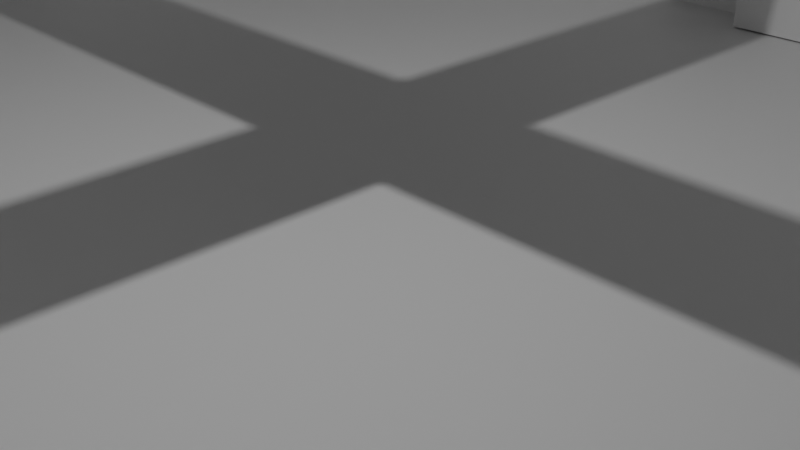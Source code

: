 # Source: ProjetoMetaverso_novas_medidas_2.blend  (saved by Blender 3.5.10; exported with 4.5.12 LTS)
import bpy
from mathutils import Matrix  # noqa: F401  (used for matrix-valued properties, if any)

bpy.ops.wm.read_factory_settings(use_empty=True)
scene = bpy.context.scene
scene.name = 'Scene'

# ---- collections
col_collection = bpy.data.collections.new('Collection'); scene.collection.children.link(col_collection)

# ---- materials (node trees are filled in below, after node groups)
mat_material = bpy.data.materials.new('Material')
mat_material.alpha_threshold = 0.0
mat_material.use_transparent_shadow = False
mat_material.roughness = 0.5
mat_material.line_color = (0.0, 0.0, 0.0, 1.0)

# ---- material node trees
mat_material.use_nodes = True; mat_material.node_tree.nodes.clear()
_N = mat_material.node_tree.nodes; _L = mat_material.node_tree.links
n0 = _N.new('ShaderNodeOutputMaterial'); n0.name = 'Material Output'; n0.location = (300, 300)
n1 = _N.new('ShaderNodeBsdfPrincipled'); n1.name = 'Principled BSDF'; n1.location = (10, 300)
n1.distribution = 'GGX'
n1.subsurface_method = 'RANDOM_WALK_SKIN'
n1.inputs[3].default_value = 1.45
n1.inputs[27].default_value = (0.0, 0.0, 0.0, 1.0)
n1.inputs[28].default_value = 1.0
_L.new(n1.outputs[0], n0.inputs[0])
n0.is_active_output = True

# ---- world
world_world = bpy.data.worlds.new('World'); scene.world = world_world
world_world.use_nodes = True; world_world.node_tree.nodes.clear()
_N = world_world.node_tree.nodes; _L = world_world.node_tree.links
n0 = _N.new('ShaderNodeOutputWorld'); n0.name = 'World Output'; n0.location = (300, 300)
n1 = _N.new('ShaderNodeBackground'); n1.name = 'Background'; n1.location = (10, 300)
n1.inputs[0].default_value = (0.05088, 0.05088, 0.05088, 1.0)
_L.new(n1.outputs[0], n0.inputs[0])
n0.is_active_output = True
world_world.color = (0.05088, 0.05088, 0.05088)
world_world.use_sun_shadow = False
world_world.sun_shadow_jitter_overblur = 0.0

# ---- cameras
cam_camera = bpy.data.cameras.new('Camera')
cam_camera.clip_end = 100.0
cam_camera.ortho_scale = 7.314

# ---- lights
light_light = bpy.data.lights.new('Light', 'POINT')
light_light.transmission_factor = 0.0
light_light.energy = 1000.0
light_light.shadow_soft_size = 0.1
light_light.shadow_maximum_resolution = 0.006
light_light.use_absolute_resolution = True

# ---- meshes
me_cube = bpy.data.meshes.new('Cube')
me_cube.from_pydata([(1.0, 1.0, 1.0), (1.0, 1.0, -1.0), (1.0, -1.0, 1.0), (1.0, -1.0, -1.0), (-1.0, 1.0, 1.0), (-1.0, 1.0, -1.0), (-1.0, -1.0, 1.0), (-1.0, -1.0, -1.0), (-0.9881, 1.0, -1.0), (-0.9881, -1.0, 1.0), (-0.9881, -1.0, -1.0), (-0.9881, 1.0, 1.0), (-0.8135, -1.0, -1.0), (-0.8135, 1.0, 1.0), (-0.8135, 1.0, -1.0), (-0.8135, -1.0, 1.0), (0.9882, -1.0, -1.0), (0.9882, 1.0, 1.0), (0.9882, 1.0, -1.0), (0.9882, -1.0, 1.0), (0.8147, 1.0, -1.0), (0.8147, -1.0, 1.0), (0.8147, -1.0, -1.0), (0.8147, 1.0, 1.0), (1.0, 1.0, 0.4909), (-1.0, -1.0, 0.4909), (1.0, -1.0, 0.4909), (-1.0, 1.0, 0.4909), (-0.9881, 1.0, 0.4909), (-0.9881, -1.0, 0.4909), (-0.8135, -1.0, 0.4909), (-0.8135, 1.0, 0.4909), (0.9882, -1.0, 0.4909), (0.9882, 1.0, 0.4909), (0.8147, 1.0, 0.4909), (0.8147, -1.0, 0.4909)], [], [(29, 9, 6, 25), (25, 6, 4, 27), (18, 1, 3, 16), (24, 0, 2, 26), (33, 17, 0, 24), (27, 4, 11, 28), (5, 8, 10, 7), (30, 15, 9, 29), (35, 21, 15, 30), (28, 11, 13, 31), (8, 14, 12, 10), (26, 2, 19, 32), (34, 23, 17, 33), (20, 18, 16, 22), (14, 20, 22, 12), (31, 13, 23, 34), (32, 19, 21, 35), (14, 31, 34, 20), (20, 34, 33, 18), (3, 26, 32, 16), (8, 28, 31, 14), (22, 35, 30, 12), (5, 27, 28, 8), (18, 33, 24, 1), (1, 24, 26, 3), (7, 25, 27, 5), (10, 29, 25, 7)])
_uv = me_cube.uv_layers.new(name='UVMap')
_uv.uv.foreach_set('vector', [0.5614, 0.9985, 0.625, 0.9985, 0.625, 1.0, 0.5614, 1.0, 0.5614, 0.0, 0.625, 0.0, 0.625, 0.25, 0.5614, 0.25, 0.3735, 0.5, 0.375, 0.5, 0.375, 0.75, 0.3735, 0.75, 0.5614, 0.5, 0.625, 0.5, 0.625, 0.75, 0.5614, 0.75, 0.5614, 0.4985, 0.625, 0.4985, 0.625, 0.5, 0.5614, 0.5, 0.5614, 0.25, 0.625, 0.25, 0.625, 0.2515, 0.5614, 0.2515, 0.125, 0.5, 0.1265, 0.5, 0.1265, 0.75, 0.125, 0.75, 0.5614, 0.9767, 0.625, 0.9767, 0.625, 0.9985, 0.5614, 0.9985, 0.5614, 0.7732, 0.625, 0.7732, 0.625, 0.9767, 0.5614, 0.9767, 0.5614, 0.2515, 0.625, 0.2515, 0.625, 0.2733, 0.5614, 0.2733, 0.1265, 0.5, 0.1483, 0.5, 0.1483, 0.75, 0.1265, 0.75, 0.5614, 0.75, 0.625, 0.75, 0.625, 0.7515, 0.5614, 0.7515, 0.5614, 0.4768, 0.625, 0.4768, 0.625, 0.4985, 0.5614, 0.4985, 0.3518, 0.5, 0.3735, 0.5, 0.3735, 0.75, 0.3518, 0.75, 0.1483, 0.5, 0.3518, 0.5, 0.3518, 0.75, 0.1483, 0.75, 0.5614, 0.2733, 0.625, 0.2733, 0.625, 0.4768, 0.5614, 0.4768, 0.5614, 0.7515, 0.625, 0.7515, 0.625, 0.7732, 0.5614, 0.7732, 0.375, 0.2733, 0.5614, 0.2733, 0.5614, 0.4768, 0.375, 0.4768, 0.375, 0.4768, 0.5614, 0.4768, 0.5614, 0.4985, 0.375, 0.4985, 0.375, 0.75, 0.5614, 0.75, 0.5614, 0.7515, 0.375, 0.7515, 0.375, 0.2515, 0.5614, 0.2515, 0.5614, 0.2733, 0.375, 0.2733, 0.375, 0.7732, 0.5614, 0.7732, 0.5614, 0.9767, 0.375, 0.9767, 0.375, 0.25, 0.5614, 0.25, 0.5614, 0.2515, 0.375, 0.2515, 0.375, 0.4985, 0.5614, 0.4985, 0.5614, 0.5, 0.375, 0.5, 0.375, 0.5, 0.5614, 0.5, 0.5614, 0.75, 0.375, 0.75, 0.375, 0.0, 0.5614, 0.0, 0.5614, 0.25, 0.375, 0.25, 0.375, 0.9985, 0.5614, 0.9985, 0.5614, 1.0, 0.375, 1.0])
me_cube.materials.append(mat_material)
me_cube.use_mirror_vertex_groups = False
me_cube.update()
me_plane = bpy.data.meshes.new('Plane')
me_plane.from_pydata([(-1.0, -1.0, 0.0), (1.0, -1.0, 0.0), (-1.0, 1.0, 0.0), (1.0, 1.0, 0.0)], [], [(0, 1, 3, 2)])
_uv = me_plane.uv_layers.new(name='UVMap')
_uv.uv.foreach_set('vector', [0.0, 0.0, 1.0, 0.0, 1.0, 1.0, 0.0, 1.0])
me_plane.update()
me_plane_003 = bpy.data.meshes.new('Plane.003')
me_plane_003.from_pydata([(-1.0, -1.0, 0.0), (1.0, -1.0, 0.0), (-1.0, 1.0, 0.0), (1.0, 1.0, 0.0)], [], [(0, 1, 3, 2)])
_uv = me_plane_003.uv_layers.new(name='UVMap')
_uv.uv.foreach_set('vector', [0.0, 0.0, 1.0, 0.0, 1.0, 1.0, 0.0, 1.0])
me_plane_003.update()
me_plane_004 = bpy.data.meshes.new('Plane.004')
me_plane_004.from_pydata([(-1.0, -1.0, 0.0), (1.0, -1.0, 0.0), (-1.0, 1.0, 0.0), (1.0, 1.0, 0.0)], [], [(0, 1, 3, 2)])
_uv = me_plane_004.uv_layers.new(name='UVMap')
_uv.uv.foreach_set('vector', [0.0, 0.0, 1.0, 0.0, 1.0, 1.0, 0.0, 1.0])
me_plane_004.update()
me_plane_006 = bpy.data.meshes.new('Plane.006')
me_plane_006.from_pydata([(-1.0, -1.0, 0.0), (1.0, -1.0, 0.0), (-1.0, 1.0, 0.0), (1.0, 1.0, 0.0)], [], [(0, 1, 3, 2)])
_uv = me_plane_006.uv_layers.new(name='UVMap')
_uv.uv.foreach_set('vector', [0.0, 0.0, 1.0, 0.0, 1.0, 1.0, 0.0, 1.0])
me_plane_006.update()
me_plane_007 = bpy.data.meshes.new('Plane.007')
me_plane_007.from_pydata([(-1.0, -1.0, 0.0), (1.0, -1.0, 0.0), (-1.0, 1.0, 0.0), (1.0, 1.0, 0.0)], [], [(0, 1, 3, 2)])
_uv = me_plane_007.uv_layers.new(name='UVMap')
_uv.uv.foreach_set('vector', [0.0, 0.0, 1.0, 0.0, 1.0, 1.0, 0.0, 1.0])
me_plane_007.update()
me_plane_008 = bpy.data.meshes.new('Plane.008')
me_plane_008.from_pydata([(-1.0, -1.0, 0.0), (1.0, -1.0, 0.0), (-1.0, 1.0, 0.0), (1.0, 1.0, 0.0)], [], [(0, 1, 3, 2)])
_uv = me_plane_008.uv_layers.new(name='UVMap')
_uv.uv.foreach_set('vector', [0.0, 0.0, 1.0, 0.0, 1.0, 1.0, 0.0, 1.0])
me_plane_008.update()
me_plane_010 = bpy.data.meshes.new('Plane.010')
me_plane_010.from_pydata([(-1.0, -1.0, 0.0), (1.0, -1.0, 0.0), (-1.0, 1.0, 0.0), (1.0, 1.0, 0.0)], [], [(0, 1, 3, 2)])
_uv = me_plane_010.uv_layers.new(name='UVMap')
_uv.uv.foreach_set('vector', [0.0, 0.0, 1.0, 0.0, 1.0, 1.0, 0.0, 1.0])
me_plane_010.update()
me_plane_011 = bpy.data.meshes.new('Plane.011')
me_plane_011.from_pydata([(-1.0, -1.0, 0.0), (1.0, -1.0, 0.0), (-1.0, 1.0, 0.0), (1.0, 1.0, 0.0)], [], [(0, 1, 3, 2)])
_uv = me_plane_011.uv_layers.new(name='UVMap')
_uv.uv.foreach_set('vector', [0.0, 0.0, 1.0, 0.0, 1.0, 1.0, 0.0, 1.0])
me_plane_011.update()
me_plane_015 = bpy.data.meshes.new('Plane.015')
me_plane_015.from_pydata([(-1.0, -1.0, 0.0), (1.0, -1.0, 0.0), (-1.0, 1.0, 0.0), (1.0, 1.0, 0.0)], [], [(0, 1, 3, 2)])
_uv = me_plane_015.uv_layers.new(name='UVMap')
_uv.uv.foreach_set('vector', [0.0, 0.0, 1.0, 0.0, 1.0, 1.0, 0.0, 1.0])
me_plane_015.update()
me_cube_001 = bpy.data.meshes.new('Cube.001')
me_cube_001.from_pydata([(-1.0, -1.0, -1.0), (-1.0, -1.0, 1.0), (-1.0, 1.0, -1.0), (-1.0, 1.0, 1.0), (1.0, -1.0, -1.0), (1.0, -1.0, 1.0), (1.0, 1.0, -1.0), (1.0, 1.0, 1.0)], [], [(0, 1, 3, 2), (2, 3, 7, 6), (6, 7, 5, 4), (4, 5, 1, 0), (2, 6, 4, 0), (7, 3, 1, 5)])
_uv = me_cube_001.uv_layers.new(name='UVMap')
_uv.uv.foreach_set('vector', [0.375, 0.0, 0.625, 0.0, 0.625, 0.25, 0.375, 0.25, 0.375, 0.25, 0.625, 0.25, 0.625, 0.5, 0.375, 0.5, 0.375, 0.5, 0.625, 0.5, 0.625, 0.75, 0.375, 0.75, 0.375, 0.75, 0.625, 0.75, 0.625, 1.0, 0.375, 1.0, 0.125, 0.5, 0.375, 0.5, 0.375, 0.75, 0.125, 0.75, 0.625, 0.5, 0.875, 0.5, 0.875, 0.75, 0.625, 0.75])
me_cube_001.update()
me_cube_002 = bpy.data.meshes.new('Cube.002')
me_cube_002.from_pydata([(-1.0, -1.0, -1.0), (-1.0, -1.0, 1.0), (-1.0, 1.0, -1.0), (-1.0, 1.0, 1.0), (1.0, -1.0, -1.0), (1.0, -1.0, 1.0), (1.0, 1.0, -1.0), (1.0, 1.0, 1.0)], [], [(0, 1, 3, 2), (2, 3, 7, 6), (6, 7, 5, 4), (4, 5, 1, 0), (2, 6, 4, 0), (7, 3, 1, 5)])
_uv = me_cube_002.uv_layers.new(name='UVMap')
_uv.uv.foreach_set('vector', [0.375, 0.0, 0.625, 0.0, 0.625, 0.25, 0.375, 0.25, 0.375, 0.25, 0.625, 0.25, 0.625, 0.5, 0.375, 0.5, 0.375, 0.5, 0.625, 0.5, 0.625, 0.75, 0.375, 0.75, 0.375, 0.75, 0.625, 0.75, 0.625, 1.0, 0.375, 1.0, 0.125, 0.5, 0.375, 0.5, 0.375, 0.75, 0.125, 0.75, 0.625, 0.5, 0.875, 0.5, 0.875, 0.75, 0.625, 0.75])
me_cube_002.update()
me_cube_003 = bpy.data.meshes.new('Cube.003')
me_cube_003.from_pydata([(-1.0, -1.0, -1.0), (-1.0, -1.0, 1.0), (-1.0, 1.0, -1.0), (-1.0, 1.0, 1.0), (1.0, -1.0, -1.0), (1.0, -1.0, 1.0), (1.0, 1.0, -1.0), (1.0, 1.0, 1.0)], [], [(0, 1, 3, 2), (2, 3, 7, 6), (6, 7, 5, 4), (4, 5, 1, 0), (2, 6, 4, 0), (7, 3, 1, 5)])
_uv = me_cube_003.uv_layers.new(name='UVMap')
_uv.uv.foreach_set('vector', [0.375, 0.0, 0.625, 0.0, 0.625, 0.25, 0.375, 0.25, 0.375, 0.25, 0.625, 0.25, 0.625, 0.5, 0.375, 0.5, 0.375, 0.5, 0.625, 0.5, 0.625, 0.75, 0.375, 0.75, 0.375, 0.75, 0.625, 0.75, 0.625, 1.0, 0.375, 1.0, 0.125, 0.5, 0.375, 0.5, 0.375, 0.75, 0.125, 0.75, 0.625, 0.5, 0.875, 0.5, 0.875, 0.75, 0.625, 0.75])
me_cube_003.update()
me_cube_004 = bpy.data.meshes.new('Cube.004')
me_cube_004.from_pydata([(-1.0, -1.0, -1.0), (-1.0, -1.0, 1.0), (-1.0, 1.0, -1.0), (-1.0, 1.0, 1.0), (1.0, -1.0, -1.0), (1.0, -1.0, 1.0), (1.0, 1.0, -1.0), (1.0, 1.0, 1.0)], [], [(0, 1, 3, 2), (2, 3, 7, 6), (6, 7, 5, 4), (4, 5, 1, 0), (2, 6, 4, 0), (7, 3, 1, 5)])
_uv = me_cube_004.uv_layers.new(name='UVMap')
_uv.uv.foreach_set('vector', [0.375, 0.0, 0.625, 0.0, 0.625, 0.25, 0.375, 0.25, 0.375, 0.25, 0.625, 0.25, 0.625, 0.5, 0.375, 0.5, 0.375, 0.5, 0.625, 0.5, 0.625, 0.75, 0.375, 0.75, 0.375, 0.75, 0.625, 0.75, 0.625, 1.0, 0.375, 1.0, 0.125, 0.5, 0.375, 0.5, 0.375, 0.75, 0.125, 0.75, 0.625, 0.5, 0.875, 0.5, 0.875, 0.75, 0.625, 0.75])
me_cube_004.update()
me_cube_005 = bpy.data.meshes.new('Cube.005')
me_cube_005.from_pydata([(-1.0, -1.0, -1.0), (-1.0, -1.0, 1.0), (-1.0, 1.0, -1.0), (-1.0, 1.0, 1.0), (1.0, -1.0, -1.0), (1.0, -1.0, 1.0), (1.0, 1.0, -1.0), (1.0, 1.0, 1.0)], [], [(0, 1, 3, 2), (2, 3, 7, 6), (6, 7, 5, 4), (4, 5, 1, 0), (2, 6, 4, 0), (7, 3, 1, 5)])
_uv = me_cube_005.uv_layers.new(name='UVMap')
_uv.uv.foreach_set('vector', [0.375, 0.0, 0.625, 0.0, 0.625, 0.25, 0.375, 0.25, 0.375, 0.25, 0.625, 0.25, 0.625, 0.5, 0.375, 0.5, 0.375, 0.5, 0.625, 0.5, 0.625, 0.75, 0.375, 0.75, 0.375, 0.75, 0.625, 0.75, 0.625, 1.0, 0.375, 1.0, 0.125, 0.5, 0.375, 0.5, 0.375, 0.75, 0.125, 0.75, 0.625, 0.5, 0.875, 0.5, 0.875, 0.75, 0.625, 0.75])
me_cube_005.update()
me_cube_006 = bpy.data.meshes.new('Cube.006')
me_cube_006.from_pydata([(-1.0, -1.0, -1.0), (-1.0, -1.0, 1.0), (-1.0, 1.0, -1.0), (-1.0, 1.0, 1.0), (1.0, -1.0, -1.0), (1.0, -1.0, 1.0), (1.0, 1.0, -1.0), (1.0, 1.0, 1.0)], [], [(0, 1, 3, 2), (2, 3, 7, 6), (6, 7, 5, 4), (4, 5, 1, 0), (2, 6, 4, 0), (7, 3, 1, 5)])
_uv = me_cube_006.uv_layers.new(name='UVMap')
_uv.uv.foreach_set('vector', [0.375, 0.0, 0.625, 0.0, 0.625, 0.25, 0.375, 0.25, 0.375, 0.25, 0.625, 0.25, 0.625, 0.5, 0.375, 0.5, 0.375, 0.5, 0.625, 0.5, 0.625, 0.75, 0.375, 0.75, 0.375, 0.75, 0.625, 0.75, 0.625, 1.0, 0.375, 1.0, 0.125, 0.5, 0.375, 0.5, 0.375, 0.75, 0.125, 0.75, 0.625, 0.5, 0.875, 0.5, 0.875, 0.75, 0.625, 0.75])
me_cube_006.update()
me_cube_007 = bpy.data.meshes.new('Cube.007')
me_cube_007.from_pydata([(-1.0, -1.0, -1.0), (-1.0, -1.0, 1.0), (-1.0, 1.0, -1.0), (-1.0, 1.0, 1.0), (1.0, -1.0, -1.0), (1.0, -1.0, 1.0), (1.0, 1.0, -1.0), (1.0, 1.0, 1.0)], [], [(0, 1, 3, 2), (2, 3, 7, 6), (6, 7, 5, 4), (4, 5, 1, 0), (2, 6, 4, 0), (7, 3, 1, 5)])
_uv = me_cube_007.uv_layers.new(name='UVMap')
_uv.uv.foreach_set('vector', [0.375, 0.0, 0.625, 0.0, 0.625, 0.25, 0.375, 0.25, 0.375, 0.25, 0.625, 0.25, 0.625, 0.5, 0.375, 0.5, 0.375, 0.5, 0.625, 0.5, 0.625, 0.75, 0.375, 0.75, 0.375, 0.75, 0.625, 0.75, 0.625, 1.0, 0.375, 1.0, 0.125, 0.5, 0.375, 0.5, 0.375, 0.75, 0.125, 0.75, 0.625, 0.5, 0.875, 0.5, 0.875, 0.75, 0.625, 0.75])
me_cube_007.update()
me_cube_008 = bpy.data.meshes.new('Cube.008')
me_cube_008.from_pydata([(-1.0, -1.0, -1.0), (-1.0, -1.0, 1.0), (-1.0, 1.0, -1.0), (-1.0, 1.0, 1.0), (1.0, -1.0, -1.0), (1.0, -1.0, 1.0), (1.0, 1.0, -1.0), (1.0, 1.0, 1.0)], [], [(0, 1, 3, 2), (2, 3, 7, 6), (6, 7, 5, 4), (4, 5, 1, 0), (2, 6, 4, 0), (7, 3, 1, 5)])
_uv = me_cube_008.uv_layers.new(name='UVMap')
_uv.uv.foreach_set('vector', [0.375, 0.0, 0.625, 0.0, 0.625, 0.25, 0.375, 0.25, 0.375, 0.25, 0.625, 0.25, 0.625, 0.5, 0.375, 0.5, 0.375, 0.5, 0.625, 0.5, 0.625, 0.75, 0.375, 0.75, 0.375, 0.75, 0.625, 0.75, 0.625, 1.0, 0.375, 1.0, 0.125, 0.5, 0.375, 0.5, 0.375, 0.75, 0.125, 0.75, 0.625, 0.5, 0.875, 0.5, 0.875, 0.75, 0.625, 0.75])
me_cube_008.update()
me_cube_009 = bpy.data.meshes.new('Cube.009')
me_cube_009.from_pydata([(-1.0, -1.0, -1.0), (-1.0, -1.0, 1.0), (-1.0, 1.0, -1.0), (-1.0, 1.0, 1.0), (1.0, -1.0, -1.0), (1.0, -1.0, 1.0), (1.0, 1.0, -1.0), (1.0, 1.0, 1.0)], [], [(0, 1, 3, 2), (2, 3, 7, 6), (6, 7, 5, 4), (4, 5, 1, 0), (2, 6, 4, 0), (7, 3, 1, 5)])
_uv = me_cube_009.uv_layers.new(name='UVMap')
_uv.uv.foreach_set('vector', [0.375, 0.0, 0.625, 0.0, 0.625, 0.25, 0.375, 0.25, 0.375, 0.25, 0.625, 0.25, 0.625, 0.5, 0.375, 0.5, 0.375, 0.5, 0.625, 0.5, 0.625, 0.75, 0.375, 0.75, 0.375, 0.75, 0.625, 0.75, 0.625, 1.0, 0.375, 1.0, 0.125, 0.5, 0.375, 0.5, 0.375, 0.75, 0.125, 0.75, 0.625, 0.5, 0.875, 0.5, 0.875, 0.75, 0.625, 0.75])
me_cube_009.update()
me_cube_010 = bpy.data.meshes.new('Cube.010')
me_cube_010.from_pydata([(-1.0, -1.0, -1.0), (-1.0, -1.0, 1.0), (-1.0, 1.0, -1.0), (-1.0, 1.0, 1.0), (1.0, -1.0, -1.0), (1.0, -1.0, 1.0), (1.0, 1.0, -1.0), (1.0, 1.0, 1.0)], [], [(0, 1, 3, 2), (2, 3, 7, 6), (6, 7, 5, 4), (4, 5, 1, 0), (2, 6, 4, 0), (7, 3, 1, 5)])
_uv = me_cube_010.uv_layers.new(name='UVMap')
_uv.uv.foreach_set('vector', [0.375, 0.0, 0.625, 0.0, 0.625, 0.25, 0.375, 0.25, 0.375, 0.25, 0.625, 0.25, 0.625, 0.5, 0.375, 0.5, 0.375, 0.5, 0.625, 0.5, 0.625, 0.75, 0.375, 0.75, 0.375, 0.75, 0.625, 0.75, 0.625, 1.0, 0.375, 1.0, 0.125, 0.5, 0.375, 0.5, 0.375, 0.75, 0.125, 0.75, 0.625, 0.5, 0.875, 0.5, 0.875, 0.75, 0.625, 0.75])
me_cube_010.update()
me_cube_013 = bpy.data.meshes.new('Cube.013')
me_cube_013.from_pydata([(-1.0, -1.0, -1.0), (-1.0, -1.0, 1.0), (-1.0, 1.0, -1.0), (-1.0, 1.0, 1.0), (1.0, -1.0, -1.0), (1.0, -1.0, 1.0), (1.0, 1.0, -1.0), (1.0, 1.0, 1.0)], [], [(0, 1, 3, 2), (2, 3, 7, 6), (6, 7, 5, 4), (4, 5, 1, 0), (2, 6, 4, 0), (7, 3, 1, 5)])
_uv = me_cube_013.uv_layers.new(name='UVMap')
_uv.uv.foreach_set('vector', [0.375, 0.0, 0.625, 0.0, 0.625, 0.25, 0.375, 0.25, 0.375, 0.25, 0.625, 0.25, 0.625, 0.5, 0.375, 0.5, 0.375, 0.5, 0.625, 0.5, 0.625, 0.75, 0.375, 0.75, 0.375, 0.75, 0.625, 0.75, 0.625, 1.0, 0.375, 1.0, 0.125, 0.5, 0.375, 0.5, 0.375, 0.75, 0.125, 0.75, 0.625, 0.5, 0.875, 0.5, 0.875, 0.75, 0.625, 0.75])
me_cube_013.update()
me_cube_014 = bpy.data.meshes.new('Cube.014')
me_cube_014.from_pydata([(-1.0, -1.0, -1.0), (-1.0, -1.0, 1.0), (-1.0, 1.0, -1.0), (-1.0, 1.0, 1.0), (1.0, -1.0, -1.0), (1.0, -1.0, 1.0), (1.0, 1.0, -1.0), (1.0, 1.0, 1.0)], [], [(0, 1, 3, 2), (2, 3, 7, 6), (6, 7, 5, 4), (4, 5, 1, 0), (2, 6, 4, 0), (7, 3, 1, 5)])
_uv = me_cube_014.uv_layers.new(name='UVMap')
_uv.uv.foreach_set('vector', [0.375, 0.0, 0.625, 0.0, 0.625, 0.25, 0.375, 0.25, 0.375, 0.25, 0.625, 0.25, 0.625, 0.5, 0.375, 0.5, 0.375, 0.5, 0.625, 0.5, 0.625, 0.75, 0.375, 0.75, 0.375, 0.75, 0.625, 0.75, 0.625, 1.0, 0.375, 1.0, 0.125, 0.5, 0.375, 0.5, 0.375, 0.75, 0.125, 0.75, 0.625, 0.5, 0.875, 0.5, 0.875, 0.75, 0.625, 0.75])
me_cube_014.update()
me_cube_015 = bpy.data.meshes.new('Cube.015')
me_cube_015.from_pydata([(-1.0, -1.0, -1.0), (-1.0, -1.0, 1.0), (-1.0, 1.0, -1.0), (-1.0, 1.0, 1.0), (1.0, -1.0, -1.0), (1.0, -1.0, 1.0), (1.0, 1.0, -1.0), (1.0, 1.0, 1.0)], [], [(0, 1, 3, 2), (2, 3, 7, 6), (6, 7, 5, 4), (4, 5, 1, 0), (2, 6, 4, 0), (7, 3, 1, 5)])
_uv = me_cube_015.uv_layers.new(name='UVMap')
_uv.uv.foreach_set('vector', [0.375, 0.0, 0.625, 0.0, 0.625, 0.25, 0.375, 0.25, 0.375, 0.25, 0.625, 0.25, 0.625, 0.5, 0.375, 0.5, 0.375, 0.5, 0.625, 0.5, 0.625, 0.75, 0.375, 0.75, 0.375, 0.75, 0.625, 0.75, 0.625, 1.0, 0.375, 1.0, 0.125, 0.5, 0.375, 0.5, 0.375, 0.75, 0.125, 0.75, 0.625, 0.5, 0.875, 0.5, 0.875, 0.75, 0.625, 0.75])
me_cube_015.update()
me_cube_016 = bpy.data.meshes.new('Cube.016')
me_cube_016.from_pydata([(-1.0, -1.0, -1.0), (-1.0, -1.0, 1.0), (-1.0, 1.0, -1.0), (-1.0, 1.0, 1.0), (1.0, -1.0, -1.0), (1.0, -1.0, 1.0), (1.0, 1.0, -1.0), (1.0, 1.0, 1.0)], [], [(0, 1, 3, 2), (2, 3, 7, 6), (6, 7, 5, 4), (4, 5, 1, 0), (2, 6, 4, 0), (7, 3, 1, 5)])
_uv = me_cube_016.uv_layers.new(name='UVMap')
_uv.uv.foreach_set('vector', [0.375, 0.0, 0.625, 0.0, 0.625, 0.25, 0.375, 0.25, 0.375, 0.25, 0.625, 0.25, 0.625, 0.5, 0.375, 0.5, 0.375, 0.5, 0.625, 0.5, 0.625, 0.75, 0.375, 0.75, 0.375, 0.75, 0.625, 0.75, 0.625, 1.0, 0.375, 1.0, 0.125, 0.5, 0.375, 0.5, 0.375, 0.75, 0.125, 0.75, 0.625, 0.5, 0.875, 0.5, 0.875, 0.75, 0.625, 0.75])
me_cube_016.update()
me_cube_017 = bpy.data.meshes.new('Cube.017')
me_cube_017.from_pydata([(-1.0, -1.0, -1.0), (-1.0, -1.0, 1.0), (-1.0, 1.0, -1.0), (-1.0, 1.0, 1.0), (1.0, -1.0, -1.0), (1.0, -1.0, 1.0), (1.0, 1.0, -1.0), (1.0, 1.0, 1.0)], [], [(0, 1, 3, 2), (2, 3, 7, 6), (6, 7, 5, 4), (4, 5, 1, 0), (2, 6, 4, 0), (7, 3, 1, 5)])
_uv = me_cube_017.uv_layers.new(name='UVMap')
_uv.uv.foreach_set('vector', [0.375, 0.0, 0.625, 0.0, 0.625, 0.25, 0.375, 0.25, 0.375, 0.25, 0.625, 0.25, 0.625, 0.5, 0.375, 0.5, 0.375, 0.5, 0.625, 0.5, 0.625, 0.75, 0.375, 0.75, 0.375, 0.75, 0.625, 0.75, 0.625, 1.0, 0.375, 1.0, 0.125, 0.5, 0.375, 0.5, 0.375, 0.75, 0.125, 0.75, 0.625, 0.5, 0.875, 0.5, 0.875, 0.75, 0.625, 0.75])
me_cube_017.update()
me_cube_018 = bpy.data.meshes.new('Cube.018')
me_cube_018.from_pydata([(-1.0, -1.0, -1.0), (-1.0, -1.0, 1.0), (-1.0, 1.0, -1.0), (-1.0, 1.0, 1.0), (1.0, -1.0, -1.0), (1.0, -1.0, 1.0), (1.0, 1.0, -1.0), (1.0, 1.0, 1.0)], [], [(0, 1, 3, 2), (2, 3, 7, 6), (6, 7, 5, 4), (4, 5, 1, 0), (2, 6, 4, 0), (7, 3, 1, 5)])
_uv = me_cube_018.uv_layers.new(name='UVMap')
_uv.uv.foreach_set('vector', [0.375, 0.0, 0.625, 0.0, 0.625, 0.25, 0.375, 0.25, 0.375, 0.25, 0.625, 0.25, 0.625, 0.5, 0.375, 0.5, 0.375, 0.5, 0.625, 0.5, 0.625, 0.75, 0.375, 0.75, 0.375, 0.75, 0.625, 0.75, 0.625, 1.0, 0.375, 1.0, 0.125, 0.5, 0.375, 0.5, 0.375, 0.75, 0.125, 0.75, 0.625, 0.5, 0.875, 0.5, 0.875, 0.75, 0.625, 0.75])
me_cube_018.update()

# ---- objects
ob_cube = bpy.data.objects.new('Cube', me_cube)
ob_light = bpy.data.objects.new('Light', light_light)
ob_camera = bpy.data.objects.new('Camera', cam_camera)
ob_plane = bpy.data.objects.new('Plane', me_plane)
ob_plane_003 = bpy.data.objects.new('Plane.003', me_plane_003)
ob_plane_004 = bpy.data.objects.new('Plane.004', me_plane_004)
ob_plane_006 = bpy.data.objects.new('Plane.006', me_plane_006)
ob_plane_007 = bpy.data.objects.new('Plane.007', me_plane_007)
ob_plane_008 = bpy.data.objects.new('Plane.008', me_plane_008)
ob_plane_010 = bpy.data.objects.new('Plane.010', me_plane_010)
ob_plane_011 = bpy.data.objects.new('Plane.011', me_plane_011)
ob_plane_015 = bpy.data.objects.new('Plane.015', me_plane_015)
ob_cube_001 = bpy.data.objects.new('Cube.001', me_cube_001)
ob_cube_002 = bpy.data.objects.new('Cube.002', me_cube_002)
ob_cube_003 = bpy.data.objects.new('Cube.003', me_cube_003)
ob_cube_004 = bpy.data.objects.new('Cube.004', me_cube_004)
ob_cube_005 = bpy.data.objects.new('Cube.005', me_cube_005)
ob_cube_006 = bpy.data.objects.new('Cube.006', me_cube_006)
ob_cube_007 = bpy.data.objects.new('Cube.007', me_cube_007)
ob_cube_008 = bpy.data.objects.new('Cube.008', me_cube_008)
ob_cube_009 = bpy.data.objects.new('Cube.009', me_cube_009)
ob_cube_010 = bpy.data.objects.new('Cube.010', me_cube_010)
ob_cube_011 = bpy.data.objects.new('Cube.011', me_cube_013)
ob_cube_012 = bpy.data.objects.new('Cube.012', me_cube_014)
ob_cube_013 = bpy.data.objects.new('Cube.013', me_cube_015)
ob_cube_014 = bpy.data.objects.new('Cube.014', me_cube_016)
ob_cube_015 = bpy.data.objects.new('Cube.015', me_cube_017)
ob_cube_016 = bpy.data.objects.new('Cube.016', me_cube_018)

# ---- transforms, parenting, visibility, modifiers, constraints
ob_cube.location = (0.0, 0.0, 2.875)
ob_cube.scale = (12.47, 9.42, 2.89)
ob_cube.lock_rotations_4d = False
ob_cube.empty_display_type = 'ARROWS'
ob_cube.lineart.crease_threshold = 0.0
ob_light.location = (0.179, -1.243, 9.487)
ob_light.rotation_euler = (0.6503, 0.05522, 1.866)
ob_light.lock_rotations_4d = False
ob_light.empty_display_type = 'ARROWS'
ob_light.color = (0.0, 0.0, 0.0, 0.0)
ob_light.lineart.crease_threshold = 0.0
ob_camera.location = (7.359, -6.926, 4.958)
ob_camera.rotation_euler = (1.109, 0.0, 0.8149)
ob_camera.lock_rotations_4d = False
ob_camera.empty_display_type = 'ARROWS'
ob_camera.color = (0.0, 0.0, 0.0, 0.0)
ob_camera.display_type = 'WIRE'
ob_camera.lineart.crease_threshold = 0.0
ob_plane.location = (12.43, -8.883, 0.006424)
ob_plane.scale = (0.03, 0.53, 1.0)
ob_plane_003.location = (-12.39, -8.906, 0.006424)
ob_plane_003.scale = (0.076, 0.51, -11.41)
ob_plane_004.location = (-0.7193, -8.873, 0.006424)
ob_plane_004.scale = (0.25, 0.54, -11.41)
ob_plane_006.location = (-12.41, -4.636, 0.006424)
ob_plane_006.scale = (0.055, 3.76, -11.41)
ob_plane_007.location = (-12.41, -0.2056, 0.006424)
ob_plane_007.scale = (0.055, 0.67, -11.41)
ob_plane_008.location = (-12.41, 4.426, 0.006424)
ob_plane_008.scale = (0.055, 3.96, -11.41)
ob_plane_010.location = (-0.7193, 8.937, 0.006424)
ob_plane_010.scale = (0.65, 0.48, -11.41)
ob_plane_011.location = (12.37, 9.116, 0.006424)
ob_plane_011.scale = (0.1, 0.31, -81.21)
ob_plane_015.location = (-12.41, 8.902, 0.006424)
ob_plane_015.scale = (0.055, 0.5137, -11.41)
ob_cube_001.location = (12.35, 8.961, 2.894)
ob_cube_001.scale = (0.1, 0.31, 2.89)
ob_cube_002.location = (12.38, -0.01867, 2.894)
ob_cube_002.scale = (0.031, 0.66, 2.89)
ob_cube_003.location = (12.38, -8.867, 2.894)
ob_cube_003.scale = (0.03, 0.531, 2.89)
ob_cube_004.location = (-0.7236, -8.869, 2.901)
ob_cube_004.scale = (0.25, 0.515, 2.89)
ob_cube_005.location = (-12.41, -0.1907, 2.901)
ob_cube_005.scale = (0.055, 0.67, 2.89)
ob_cube_006.location = (-12.38, -8.879, 2.901)
ob_cube_006.scale = (0.076, 0.52, 2.89)
ob_cube_007.location = (-12.4, 8.893, 2.901)
ob_cube_007.scale = (0.055, 0.514, 2.89)
ob_cube_008.location = (-0.7236, 8.927, 2.901)
ob_cube_008.scale = (0.65, 0.48, 2.89)
ob_cube_009.location = (-0.698, 0.0, 5.301)
ob_cube_009.scale = (0.4, 9.417, 0.49)
ob_cube_010.location = (-0.01437, 0.0, 5.301)
ob_cube_010.rotation_euler = (6.092e-05, -0.0005021, 1.572)
ob_cube_010.scale = (0.4, 12.35, 0.49)
ob_cube_011.location = (-12.41, 0.01826, 5.371)
ob_cube_011.scale = (0.055, 9.42, 0.4)
ob_cube_012.location = (12.34, 0.01826, 5.388)
ob_cube_012.scale = (0.145, 9.42, 0.4)
ob_cube_013.location = (0.0, 9.243, 1.171)
ob_cube_013.scale = (12.47, 0.05, 1.22)
ob_cube_014.location = (0.0, 9.312, 3.581)
ob_cube_014.scale = (12.47, 0.02, 1.17)
ob_cube_015.location = (0.0, 9.312, 5.253)
ob_cube_015.scale = (12.47, 0.15, 0.5)
ob_cube_016.location = (0.0, -9.208, 5.253)
ob_cube_016.scale = (12.47, 0.15, 0.5)

# ---- collection membership
col_collection.objects.link(ob_cube)
col_collection.objects.link(ob_light)
col_collection.objects.link(ob_camera)
col_collection.objects.link(ob_plane)
col_collection.objects.link(ob_plane_003)
col_collection.objects.link(ob_plane_004)
col_collection.objects.link(ob_plane_006)
col_collection.objects.link(ob_plane_007)
col_collection.objects.link(ob_plane_008)
col_collection.objects.link(ob_plane_010)
col_collection.objects.link(ob_plane_011)
col_collection.objects.link(ob_plane_015)
col_collection.objects.link(ob_cube_001)
col_collection.objects.link(ob_cube_002)
col_collection.objects.link(ob_cube_003)
col_collection.objects.link(ob_cube_004)
col_collection.objects.link(ob_cube_005)
col_collection.objects.link(ob_cube_006)
col_collection.objects.link(ob_cube_007)
col_collection.objects.link(ob_cube_008)
col_collection.objects.link(ob_cube_009)
col_collection.objects.link(ob_cube_010)
col_collection.objects.link(ob_cube_011)
col_collection.objects.link(ob_cube_012)
col_collection.objects.link(ob_cube_013)
col_collection.objects.link(ob_cube_014)
col_collection.objects.link(ob_cube_015)
col_collection.objects.link(ob_cube_016)

# ---- scene / render settings (as saved in the file)
scene.camera = ob_camera
scene.frame_start = 1; scene.frame_end = 250; scene.frame_set(1)
scene.render.engine = 'BLENDER_EEVEE_NEXT'
scene.cycles.sampling_pattern = 'TABULATED_SOBOL'
scene.view_settings.view_transform = 'Filmic'
bpy.context.view_layer.update()
